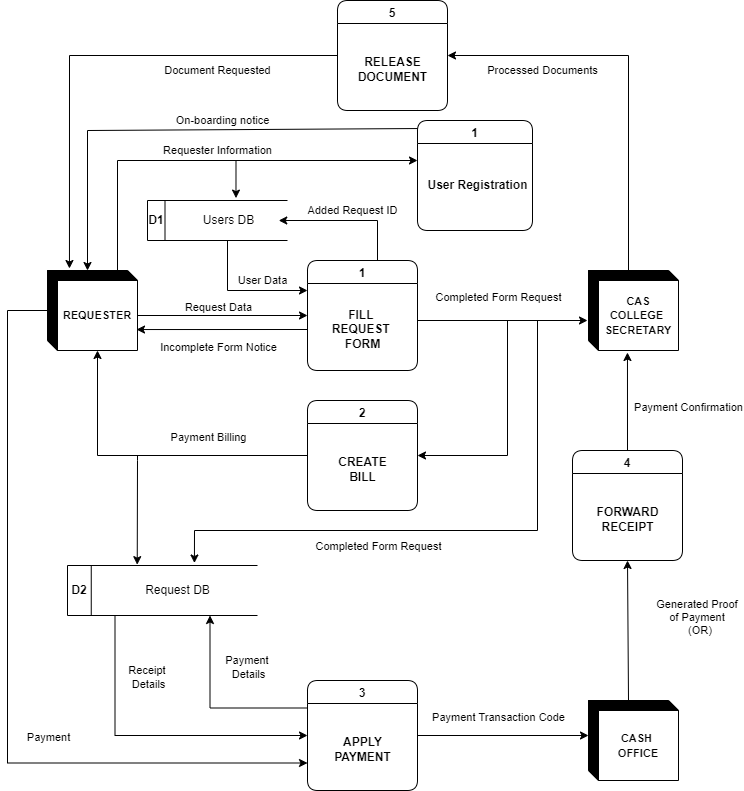

The diagram above was exported from draw.io. Its source (the exported page's mxGraphModel, read from the mxfile embedded in the PNG):
<mxGraphModel dx="2050" dy="1185" grid="1" gridSize="10" guides="1" tooltips="1" connect="1" arrows="1" fold="1" page="1" pageScale="1" pageWidth="827" pageHeight="1169" math="0" shadow="0">
  <root>
    <mxCell id="0" />
    <mxCell id="1" parent="0" />
    <mxCell id="KJguda5rbJfgRSwv3ubw-2" style="edgeStyle=orthogonalEdgeStyle;rounded=0;orthogonalLoop=1;jettySize=auto;html=1;exitX=0.25;exitY=0;exitDx=0;exitDy=0;entryX=1;entryY=0.5;entryDx=0;entryDy=0;fontSize=11;" edge="1" parent="1" source="ed1NUvcmYL0gkM1DOAr--1" target="aEiB9LvZyPoUu7SbZNng-4">
      <mxGeometry relative="1" as="geometry">
        <Array as="points">
          <mxPoint x="399" y="440" />
          <mxPoint x="399" y="400" />
        </Array>
      </mxGeometry>
    </mxCell>
    <mxCell id="ed1NUvcmYL0gkM1DOAr--1" value="1" style="swimlane;rounded=1;" parent="1" vertex="1">
      <mxGeometry x="329" y="440" width="110" height="110" as="geometry">
        <mxRectangle x="370" y="510" width="40" height="23" as="alternateBounds" />
      </mxGeometry>
    </mxCell>
    <mxCell id="ed1NUvcmYL0gkM1DOAr--2" value="&lt;b&gt;FILL &lt;br&gt;REQUEST &lt;br&gt;FORM&lt;br&gt;&lt;/b&gt;" style="text;html=1;align=center;verticalAlign=middle;resizable=0;points=[];autosize=1;strokeColor=none;fillColor=none;rounded=1;" parent="ed1NUvcmYL0gkM1DOAr--1" vertex="1">
      <mxGeometry x="20" y="44" width="70" height="50" as="geometry" />
    </mxCell>
    <mxCell id="ed1NUvcmYL0gkM1DOAr--3" value="Request Data" style="edgeLabel;html=1;align=center;verticalAlign=middle;resizable=0;points=[];fontSize=11;" parent="1" connectable="0" vertex="1">
      <mxGeometry x="319" y="470" as="geometry">
        <mxPoint x="-80" y="16" as="offset" />
      </mxGeometry>
    </mxCell>
    <mxCell id="ed1NUvcmYL0gkM1DOAr--4" style="edgeStyle=orthogonalEdgeStyle;rounded=0;orthogonalLoop=1;jettySize=auto;html=1;entryX=0;entryY=0.75;entryDx=0;entryDy=0;" parent="1" source="ed1NUvcmYL0gkM1DOAr--5" target="ed1NUvcmYL0gkM1DOAr--23" edge="1">
      <mxGeometry relative="1" as="geometry">
        <Array as="points">
          <mxPoint x="29" y="490" />
          <mxPoint x="29" y="943" />
        </Array>
      </mxGeometry>
    </mxCell>
    <mxCell id="ed1NUvcmYL0gkM1DOAr--5" value="&lt;span style=&quot;font-size: 11px&quot;&gt;&lt;b&gt;REQUESTER&lt;/b&gt;&lt;/span&gt;" style="shape=cube;whiteSpace=wrap;html=1;boundedLbl=1;backgroundOutline=1;darkOpacity=5;darkOpacity2=5;rounded=1;glass=1;shadow=0;size=10;" parent="1" vertex="1">
      <mxGeometry x="69" y="450" width="90" height="80" as="geometry" />
    </mxCell>
    <mxCell id="ed1NUvcmYL0gkM1DOAr--6" value="" style="endArrow=classic;html=1;rounded=0;exitX=0;exitY=0;exitDx=90;exitDy=45;exitPerimeter=0;entryX=0;entryY=0.5;entryDx=0;entryDy=0;" parent="1" source="ed1NUvcmYL0gkM1DOAr--5" target="ed1NUvcmYL0gkM1DOAr--1" edge="1">
      <mxGeometry width="50" height="50" relative="1" as="geometry">
        <mxPoint x="489" y="740" as="sourcePoint" />
        <mxPoint x="539" y="690" as="targetPoint" />
      </mxGeometry>
    </mxCell>
    <mxCell id="ed1NUvcmYL0gkM1DOAr--7" value="" style="endArrow=classic;html=1;rounded=0;entryX=0.989;entryY=0.738;entryDx=0;entryDy=0;entryPerimeter=0;" parent="1" target="ed1NUvcmYL0gkM1DOAr--5" edge="1">
      <mxGeometry width="50" height="50" relative="1" as="geometry">
        <mxPoint x="329" y="509" as="sourcePoint" />
        <mxPoint x="539" y="690" as="targetPoint" />
      </mxGeometry>
    </mxCell>
    <mxCell id="ed1NUvcmYL0gkM1DOAr--8" value="Incomplete Form Notice" style="edgeLabel;html=1;align=center;verticalAlign=middle;resizable=0;points=[];fontSize=11;" parent="1" connectable="0" vertex="1">
      <mxGeometry x="319" y="510" as="geometry">
        <mxPoint x="-80" y="16" as="offset" />
      </mxGeometry>
    </mxCell>
    <mxCell id="ed1NUvcmYL0gkM1DOAr--9" value="&lt;b style=&quot;font-size: 11px&quot;&gt;CAS&lt;br&gt;COLLEGE&amp;nbsp;&lt;br&gt;SECRETARY&lt;/b&gt;&lt;span style=&quot;font-size: 11px&quot;&gt;&lt;b&gt;&lt;br&gt;&lt;/b&gt;&lt;/span&gt;" style="shape=cube;whiteSpace=wrap;html=1;boundedLbl=1;backgroundOutline=1;darkOpacity=5;darkOpacity2=5;rounded=1;glass=1;shadow=0;size=10;" parent="1" vertex="1">
      <mxGeometry x="610" y="450" width="90" height="80" as="geometry" />
    </mxCell>
    <mxCell id="ed1NUvcmYL0gkM1DOAr--10" style="edgeStyle=orthogonalEdgeStyle;rounded=0;orthogonalLoop=1;jettySize=auto;html=1;exitX=0;exitY=0;exitDx=40;exitDy=0;exitPerimeter=0;entryX=0.5;entryY=1;entryDx=0;entryDy=0;" parent="1" source="ed1NUvcmYL0gkM1DOAr--11" target="ed1NUvcmYL0gkM1DOAr--29" edge="1">
      <mxGeometry relative="1" as="geometry">
        <Array as="points">
          <mxPoint x="649" y="880" />
        </Array>
      </mxGeometry>
    </mxCell>
    <mxCell id="ed1NUvcmYL0gkM1DOAr--11" value="&lt;span style=&quot;font-size: 11px&quot;&gt;&lt;b&gt;CASH &lt;br&gt;OFFICE&lt;/b&gt;&lt;/span&gt;" style="shape=cube;whiteSpace=wrap;html=1;boundedLbl=1;backgroundOutline=1;darkOpacity=5;darkOpacity2=5;rounded=1;glass=1;shadow=0;size=10;" parent="1" vertex="1">
      <mxGeometry x="610" y="880" width="90" height="80" as="geometry" />
    </mxCell>
    <mxCell id="ed1NUvcmYL0gkM1DOAr--12" value="" style="endArrow=classic;html=1;rounded=0;" parent="1" edge="1">
      <mxGeometry width="50" height="50" relative="1" as="geometry">
        <mxPoint x="439" y="500" as="sourcePoint" />
        <mxPoint x="609" y="500" as="targetPoint" />
      </mxGeometry>
    </mxCell>
    <mxCell id="ed1NUvcmYL0gkM1DOAr--13" value="Completed Form Request" style="edgeLabel;html=1;align=center;verticalAlign=middle;resizable=0;points=[];fontSize=11;" parent="1" connectable="0" vertex="1">
      <mxGeometry x="599" y="460" as="geometry">
        <mxPoint x="-80" y="16" as="offset" />
      </mxGeometry>
    </mxCell>
    <mxCell id="ed1NUvcmYL0gkM1DOAr--14" value="2" style="swimlane;rounded=1;" parent="1" vertex="1">
      <mxGeometry x="329" y="580" width="110" height="110" as="geometry">
        <mxRectangle x="370" y="510" width="40" height="23" as="alternateBounds" />
      </mxGeometry>
    </mxCell>
    <mxCell id="ed1NUvcmYL0gkM1DOAr--15" value="&lt;b&gt;CREATE&lt;br&gt;BILL&lt;br&gt;&lt;/b&gt;" style="text;html=1;align=center;verticalAlign=middle;resizable=0;points=[];autosize=1;strokeColor=none;fillColor=none;rounded=1;" parent="ed1NUvcmYL0gkM1DOAr--14" vertex="1">
      <mxGeometry x="25" y="54" width="60" height="30" as="geometry" />
    </mxCell>
    <mxCell id="ed1NUvcmYL0gkM1DOAr--16" value="" style="endArrow=classic;html=1;rounded=0;entryX=1;entryY=0.5;entryDx=0;entryDy=0;" parent="1" target="ed1NUvcmYL0gkM1DOAr--14" edge="1">
      <mxGeometry width="50" height="50" relative="1" as="geometry">
        <mxPoint x="529" y="500" as="sourcePoint" />
        <mxPoint x="638.01" y="640.04" as="targetPoint" />
        <Array as="points">
          <mxPoint x="529" y="635" />
        </Array>
      </mxGeometry>
    </mxCell>
    <mxCell id="ed1NUvcmYL0gkM1DOAr--17" value="" style="endArrow=classic;html=1;rounded=0;entryX=0;entryY=0;entryDx=50;entryDy=80;exitX=0;exitY=0.5;exitDx=0;exitDy=0;entryPerimeter=0;" parent="1" source="ed1NUvcmYL0gkM1DOAr--14" target="ed1NUvcmYL0gkM1DOAr--5" edge="1">
      <mxGeometry width="50" height="50" relative="1" as="geometry">
        <mxPoint x="339" y="600" as="sourcePoint" />
        <mxPoint x="269" y="705" as="targetPoint" />
        <Array as="points">
          <mxPoint x="119" y="635" />
        </Array>
      </mxGeometry>
    </mxCell>
    <mxCell id="ed1NUvcmYL0gkM1DOAr--18" value="Payment Billing" style="edgeLabel;html=1;align=center;verticalAlign=middle;resizable=0;points=[];fontSize=11;" parent="1" connectable="0" vertex="1">
      <mxGeometry x="309" y="600" as="geometry">
        <mxPoint x="-80" y="16" as="offset" />
      </mxGeometry>
    </mxCell>
    <mxCell id="ed1NUvcmYL0gkM1DOAr--19" value="" style="endArrow=classic;html=1;rounded=0;entryX=0.367;entryY=-0.017;entryDx=0;entryDy=0;entryPerimeter=0;" parent="1" target="ed1NUvcmYL0gkM1DOAr--42" edge="1">
      <mxGeometry width="50" height="50" relative="1" as="geometry">
        <mxPoint x="159" y="640" as="sourcePoint" />
        <mxPoint x="159" y="750" as="targetPoint" />
      </mxGeometry>
    </mxCell>
    <mxCell id="ed1NUvcmYL0gkM1DOAr--20" style="edgeStyle=orthogonalEdgeStyle;rounded=0;orthogonalLoop=1;jettySize=auto;html=1;exitX=0.25;exitY=1;exitDx=0;exitDy=0;entryX=0;entryY=0.5;entryDx=0;entryDy=0;" parent="1" source="ed1NUvcmYL0gkM1DOAr--42" target="ed1NUvcmYL0gkM1DOAr--23" edge="1">
      <mxGeometry relative="1" as="geometry">
        <mxPoint x="179" y="790" as="sourcePoint" />
      </mxGeometry>
    </mxCell>
    <mxCell id="ed1NUvcmYL0gkM1DOAr--21" style="edgeStyle=orthogonalEdgeStyle;rounded=0;orthogonalLoop=1;jettySize=auto;html=1;exitX=1;exitY=0.5;exitDx=0;exitDy=0;entryX=0;entryY=0;entryDx=0;entryDy=35;entryPerimeter=0;" parent="1" source="ed1NUvcmYL0gkM1DOAr--23" target="ed1NUvcmYL0gkM1DOAr--11" edge="1">
      <mxGeometry relative="1" as="geometry" />
    </mxCell>
    <mxCell id="ed1NUvcmYL0gkM1DOAr--22" style="edgeStyle=orthogonalEdgeStyle;rounded=0;orthogonalLoop=1;jettySize=auto;html=1;exitX=0;exitY=0.25;exitDx=0;exitDy=0;entryX=0.75;entryY=1;entryDx=0;entryDy=0;" parent="1" source="ed1NUvcmYL0gkM1DOAr--23" target="ed1NUvcmYL0gkM1DOAr--42" edge="1">
      <mxGeometry relative="1" as="geometry" />
    </mxCell>
    <mxCell id="ed1NUvcmYL0gkM1DOAr--23" value="3" style="swimlane;rounded=1;" parent="1" vertex="1">
      <mxGeometry x="329" y="860" width="110" height="110" as="geometry">
        <mxRectangle x="370" y="510" width="40" height="23" as="alternateBounds" />
      </mxGeometry>
    </mxCell>
    <mxCell id="ed1NUvcmYL0gkM1DOAr--24" value="&lt;b&gt;APPLY&lt;br&gt;PAYMENT&lt;br&gt;&lt;/b&gt;" style="text;html=1;align=center;verticalAlign=middle;resizable=0;points=[];autosize=1;strokeColor=none;fillColor=none;rounded=1;" parent="ed1NUvcmYL0gkM1DOAr--23" vertex="1">
      <mxGeometry x="20" y="54" width="70" height="30" as="geometry" />
    </mxCell>
    <mxCell id="ed1NUvcmYL0gkM1DOAr--25" value="Receipt &lt;br&gt;Details" style="edgeLabel;html=1;align=center;verticalAlign=middle;resizable=0;points=[];fontSize=11;" parent="1" connectable="0" vertex="1">
      <mxGeometry x="249" y="840" as="geometry">
        <mxPoint x="-80" y="16" as="offset" />
      </mxGeometry>
    </mxCell>
    <mxCell id="ed1NUvcmYL0gkM1DOAr--26" value="Payment &lt;br&gt;Details" style="edgeLabel;html=1;align=center;verticalAlign=middle;resizable=0;points=[];fontSize=11;" parent="1" connectable="0" vertex="1">
      <mxGeometry x="349" y="830" as="geometry">
        <mxPoint x="-80" y="16" as="offset" />
      </mxGeometry>
    </mxCell>
    <mxCell id="ed1NUvcmYL0gkM1DOAr--27" value="Payment Transaction Code" style="edgeLabel;html=1;align=center;verticalAlign=middle;resizable=0;points=[];fontSize=11;" parent="1" connectable="0" vertex="1">
      <mxGeometry x="599" y="880" as="geometry">
        <mxPoint x="-80" y="16" as="offset" />
      </mxGeometry>
    </mxCell>
    <mxCell id="ed1NUvcmYL0gkM1DOAr--28" style="edgeStyle=orthogonalEdgeStyle;rounded=0;orthogonalLoop=1;jettySize=auto;html=1;exitX=0.5;exitY=0;exitDx=0;exitDy=0;entryX=0.433;entryY=1.025;entryDx=0;entryDy=0;entryPerimeter=0;" parent="1" source="ed1NUvcmYL0gkM1DOAr--29" target="ed1NUvcmYL0gkM1DOAr--9" edge="1">
      <mxGeometry relative="1" as="geometry" />
    </mxCell>
    <mxCell id="ed1NUvcmYL0gkM1DOAr--29" value="4" style="swimlane;rounded=1;" parent="1" vertex="1">
      <mxGeometry x="594" y="630" width="110" height="110" as="geometry">
        <mxRectangle x="370" y="510" width="40" height="23" as="alternateBounds" />
      </mxGeometry>
    </mxCell>
    <mxCell id="ed1NUvcmYL0gkM1DOAr--30" value="&lt;b&gt;FORWARD&lt;br&gt;RECEIPT&lt;br&gt;&lt;/b&gt;" style="text;html=1;align=center;verticalAlign=middle;resizable=0;points=[];autosize=1;strokeColor=none;fillColor=none;rounded=1;" parent="ed1NUvcmYL0gkM1DOAr--29" vertex="1">
      <mxGeometry x="15" y="54" width="80" height="30" as="geometry" />
    </mxCell>
    <mxCell id="ed1NUvcmYL0gkM1DOAr--31" value="Generated Proof &lt;br&gt;of Payment&amp;nbsp;&lt;br&gt;&amp;nbsp;(OR)" style="edgeLabel;html=1;align=center;verticalAlign=middle;resizable=0;points=[];fontSize=11;" parent="1" connectable="0" vertex="1">
      <mxGeometry x="799" y="780" as="geometry">
        <mxPoint x="-80" y="16" as="offset" />
      </mxGeometry>
    </mxCell>
    <mxCell id="ed1NUvcmYL0gkM1DOAr--32" value="Payment Confirmation" style="edgeLabel;html=1;align=center;verticalAlign=middle;resizable=0;points=[];fontSize=11;" parent="1" connectable="0" vertex="1">
      <mxGeometry x="789" y="570" as="geometry">
        <mxPoint x="-80" y="16" as="offset" />
      </mxGeometry>
    </mxCell>
    <mxCell id="ed1NUvcmYL0gkM1DOAr--33" value="" style="endArrow=classic;html=1;rounded=0;entryX=1;entryY=0.5;entryDx=0;entryDy=0;exitX=0;exitY=0;exitDx=40;exitDy=0;exitPerimeter=0;edgeStyle=orthogonalEdgeStyle;" parent="1" source="ed1NUvcmYL0gkM1DOAr--9" target="ed1NUvcmYL0gkM1DOAr--37" edge="1">
      <mxGeometry width="50" height="50" relative="1" as="geometry">
        <mxPoint x="549" y="400" as="sourcePoint" />
        <mxPoint x="109" y="450" as="targetPoint" />
      </mxGeometry>
    </mxCell>
    <mxCell id="ed1NUvcmYL0gkM1DOAr--34" value="Processed Documents" style="text;html=1;align=center;verticalAlign=middle;resizable=0;points=[];autosize=1;strokeColor=none;fillColor=none;fontSize=11;" parent="1" vertex="1">
      <mxGeometry x="499" y="240" width="130" height="20" as="geometry" />
    </mxCell>
    <mxCell id="ed1NUvcmYL0gkM1DOAr--35" value="" style="endArrow=none;html=1;rounded=0;" parent="1" edge="1">
      <mxGeometry width="50" height="50" relative="1" as="geometry">
        <mxPoint x="159" y="640" as="sourcePoint" />
        <mxPoint x="159" y="635" as="targetPoint" />
      </mxGeometry>
    </mxCell>
    <mxCell id="ed1NUvcmYL0gkM1DOAr--36" value="Payment" style="edgeLabel;html=1;align=center;verticalAlign=middle;resizable=0;points=[];fontSize=11;" parent="1" connectable="0" vertex="1">
      <mxGeometry x="149" y="900" as="geometry">
        <mxPoint x="-80" y="16" as="offset" />
      </mxGeometry>
    </mxCell>
    <mxCell id="ed1NUvcmYL0gkM1DOAr--37" value="5" style="swimlane;rounded=1;startSize=23;" parent="1" vertex="1">
      <mxGeometry x="359" y="180" width="110" height="110" as="geometry">
        <mxRectangle x="340" y="60" width="40" height="23" as="alternateBounds" />
      </mxGeometry>
    </mxCell>
    <mxCell id="ed1NUvcmYL0gkM1DOAr--38" value="&lt;b&gt;RELEASE&lt;br&gt;DOCUMENT&lt;br&gt;&lt;/b&gt;" style="text;html=1;align=center;verticalAlign=middle;resizable=0;points=[];autosize=1;strokeColor=none;fillColor=none;rounded=1;" parent="ed1NUvcmYL0gkM1DOAr--37" vertex="1">
      <mxGeometry x="15" y="54" width="80" height="30" as="geometry" />
    </mxCell>
    <mxCell id="ed1NUvcmYL0gkM1DOAr--39" value="" style="endArrow=classic;html=1;rounded=0;exitX=0;exitY=0.5;exitDx=0;exitDy=0;entryX=0.244;entryY=-0.025;entryDx=0;entryDy=0;entryPerimeter=0;edgeStyle=orthogonalEdgeStyle;" parent="1" source="ed1NUvcmYL0gkM1DOAr--37" target="ed1NUvcmYL0gkM1DOAr--5" edge="1">
      <mxGeometry width="50" height="50" relative="1" as="geometry">
        <mxPoint x="399" y="440" as="sourcePoint" />
        <mxPoint x="449" y="390" as="targetPoint" />
      </mxGeometry>
    </mxCell>
    <mxCell id="ed1NUvcmYL0gkM1DOAr--40" value="Document Requested" style="text;html=1;align=center;verticalAlign=middle;resizable=0;points=[];autosize=1;strokeColor=none;fillColor=none;fontSize=11;" parent="1" vertex="1">
      <mxGeometry x="179" y="240" width="120" height="20" as="geometry" />
    </mxCell>
    <mxCell id="ed1NUvcmYL0gkM1DOAr--41" value="" style="group" parent="1" connectable="0" vertex="1">
      <mxGeometry x="89" y="745" width="190" height="50" as="geometry" />
    </mxCell>
    <mxCell id="ed1NUvcmYL0gkM1DOAr--42" value="" style="shape=partialRectangle;whiteSpace=wrap;html=1;left=0;right=0;fillColor=none;strokeColor=#000000;" parent="ed1NUvcmYL0gkM1DOAr--41" vertex="1">
      <mxGeometry width="190" height="50" as="geometry" />
    </mxCell>
    <mxCell id="ed1NUvcmYL0gkM1DOAr--43" value="&lt;b&gt;D2&lt;/b&gt;" style="shape=partialRectangle;whiteSpace=wrap;html=1;top=0;bottom=0;fillColor=none;strokeColor=#000000;" parent="ed1NUvcmYL0gkM1DOAr--41" vertex="1">
      <mxGeometry width="23.75" height="50" as="geometry" />
    </mxCell>
    <mxCell id="ed1NUvcmYL0gkM1DOAr--44" value="Request DB" style="text;html=1;strokeColor=none;fillColor=none;align=center;verticalAlign=middle;whiteSpace=wrap;rounded=0;" parent="ed1NUvcmYL0gkM1DOAr--41" vertex="1">
      <mxGeometry x="41.5625" y="10" width="136.5625" height="30" as="geometry" />
    </mxCell>
    <mxCell id="aEiB9LvZyPoUu7SbZNng-1" value="" style="group" connectable="0" vertex="1" parent="1">
      <mxGeometry x="169" y="380" width="140" height="40" as="geometry" />
    </mxCell>
    <mxCell id="aEiB9LvZyPoUu7SbZNng-2" value="" style="shape=partialRectangle;whiteSpace=wrap;html=1;left=0;right=0;fillColor=none;strokeColor=#000000;" vertex="1" parent="aEiB9LvZyPoUu7SbZNng-1">
      <mxGeometry width="140" height="40" as="geometry" />
    </mxCell>
    <mxCell id="aEiB9LvZyPoUu7SbZNng-3" value="&lt;b&gt;D1&lt;/b&gt;" style="shape=partialRectangle;whiteSpace=wrap;html=1;top=0;bottom=0;fillColor=none;strokeColor=#000000;" vertex="1" parent="aEiB9LvZyPoUu7SbZNng-1">
      <mxGeometry width="17.5" height="40" as="geometry" />
    </mxCell>
    <mxCell id="aEiB9LvZyPoUu7SbZNng-4" value="Users DB" style="text;html=1;strokeColor=none;fillColor=none;align=center;verticalAlign=middle;whiteSpace=wrap;rounded=0;" vertex="1" parent="aEiB9LvZyPoUu7SbZNng-1">
      <mxGeometry x="30.625" y="8" width="100.625" height="24" as="geometry" />
    </mxCell>
    <mxCell id="oFL66bEOiDFT_7KhYET3-10" style="edgeStyle=orthogonalEdgeStyle;rounded=0;orthogonalLoop=1;jettySize=auto;html=1;fontSize=11;exitX=0.01;exitY=0.073;exitDx=0;exitDy=0;exitPerimeter=0;" edge="1" parent="1" source="1psR6-wLFRjv-t0U_Ixm-3">
      <mxGeometry relative="1" as="geometry">
        <mxPoint x="109" y="450" as="targetPoint" />
        <Array as="points">
          <mxPoint x="440" y="310" />
          <mxPoint x="109" y="310" />
        </Array>
      </mxGeometry>
    </mxCell>
    <mxCell id="1psR6-wLFRjv-t0U_Ixm-3" value="1" style="swimlane;rounded=1;startSize=23;" vertex="1" parent="1">
      <mxGeometry x="439" y="300" width="115" height="110" as="geometry">
        <mxRectangle x="340" y="60" width="40" height="23" as="alternateBounds" />
      </mxGeometry>
    </mxCell>
    <mxCell id="oFL66bEOiDFT_7KhYET3-2" value="" style="endArrow=classic;html=1;rounded=0;fontSize=11;edgeStyle=orthogonalEdgeStyle;exitX=0;exitY=0;exitDx=40;exitDy=0;exitPerimeter=0;" edge="1" parent="1" source="ed1NUvcmYL0gkM1DOAr--5">
      <mxGeometry width="50" height="50" relative="1" as="geometry">
        <mxPoint x="59" y="310" as="sourcePoint" />
        <mxPoint x="439" y="340" as="targetPoint" />
        <Array as="points">
          <mxPoint x="139" y="450" />
          <mxPoint x="139" y="340" />
        </Array>
      </mxGeometry>
    </mxCell>
    <mxCell id="oFL66bEOiDFT_7KhYET3-7" value="" style="edgeStyle=orthogonalEdgeStyle;rounded=0;orthogonalLoop=1;jettySize=auto;html=1;fontSize=11;entryX=0.632;entryY=-0.06;entryDx=0;entryDy=0;entryPerimeter=0;" edge="1" parent="1" target="aEiB9LvZyPoUu7SbZNng-2">
      <mxGeometry relative="1" as="geometry">
        <mxPoint x="269" y="340" as="sourcePoint" />
      </mxGeometry>
    </mxCell>
    <mxCell id="oFL66bEOiDFT_7KhYET3-3" value="Requester Information" style="text;html=1;align=center;verticalAlign=middle;resizable=0;points=[];autosize=1;strokeColor=none;fillColor=none;fontSize=11;" vertex="1" parent="1">
      <mxGeometry x="179" y="320" width="120" height="20" as="geometry" />
    </mxCell>
    <mxCell id="oFL66bEOiDFT_7KhYET3-9" style="edgeStyle=orthogonalEdgeStyle;rounded=0;orthogonalLoop=1;jettySize=auto;html=1;fontSize=11;" edge="1" parent="1">
      <mxGeometry relative="1" as="geometry">
        <mxPoint x="329" y="470" as="targetPoint" />
        <mxPoint x="249" y="420" as="sourcePoint" />
        <Array as="points">
          <mxPoint x="250" y="470" />
          <mxPoint x="309" y="470" />
        </Array>
      </mxGeometry>
    </mxCell>
    <mxCell id="oFL66bEOiDFT_7KhYET3-11" value="On-boarding notice" style="text;html=1;align=center;verticalAlign=middle;resizable=0;points=[];autosize=1;strokeColor=none;fillColor=none;fontSize=11;" vertex="1" parent="1">
      <mxGeometry x="189" y="290" width="110" height="20" as="geometry" />
    </mxCell>
    <mxCell id="oFL66bEOiDFT_7KhYET3-12" style="edgeStyle=orthogonalEdgeStyle;rounded=0;orthogonalLoop=1;jettySize=auto;html=1;fontSize=11;entryX=0.668;entryY=-0.05;entryDx=0;entryDy=0;entryPerimeter=0;" edge="1" parent="1" target="ed1NUvcmYL0gkM1DOAr--42">
      <mxGeometry relative="1" as="geometry">
        <mxPoint x="559" y="500" as="targetPoint" />
        <mxPoint x="559" y="500" as="sourcePoint" />
        <Array as="points">
          <mxPoint x="559" y="710" />
          <mxPoint x="216" y="710" />
        </Array>
      </mxGeometry>
    </mxCell>
    <mxCell id="oFL66bEOiDFT_7KhYET3-13" value="Completed Form Request" style="edgeLabel;html=1;align=center;verticalAlign=middle;resizable=0;points=[];fontSize=11;" connectable="0" vertex="1" parent="1">
      <mxGeometry x="479" y="709" as="geometry">
        <mxPoint x="-80" y="16" as="offset" />
      </mxGeometry>
    </mxCell>
    <mxCell id="KJguda5rbJfgRSwv3ubw-1" value="User Data" style="text;html=1;align=center;verticalAlign=middle;resizable=0;points=[];autosize=1;strokeColor=none;fillColor=none;fontSize=11;" vertex="1" parent="1">
      <mxGeometry x="249" y="450" width="70" height="20" as="geometry" />
    </mxCell>
    <mxCell id="1psR6-wLFRjv-t0U_Ixm-4" value="&lt;b&gt;User Registration&lt;br&gt;&lt;/b&gt;" style="text;html=1;align=center;verticalAlign=middle;resizable=0;points=[];autosize=1;strokeColor=none;fillColor=none;rounded=1;" vertex="1" parent="1">
      <mxGeometry x="439" y="355" width="120" height="20" as="geometry" />
    </mxCell>
    <mxCell id="KJguda5rbJfgRSwv3ubw-3" value="Added Request ID" style="text;html=1;align=center;verticalAlign=middle;resizable=0;points=[];autosize=1;strokeColor=none;fillColor=none;fontSize=11;" vertex="1" parent="1">
      <mxGeometry x="319" y="380" width="110" height="20" as="geometry" />
    </mxCell>
  </root>
</mxGraphModel>